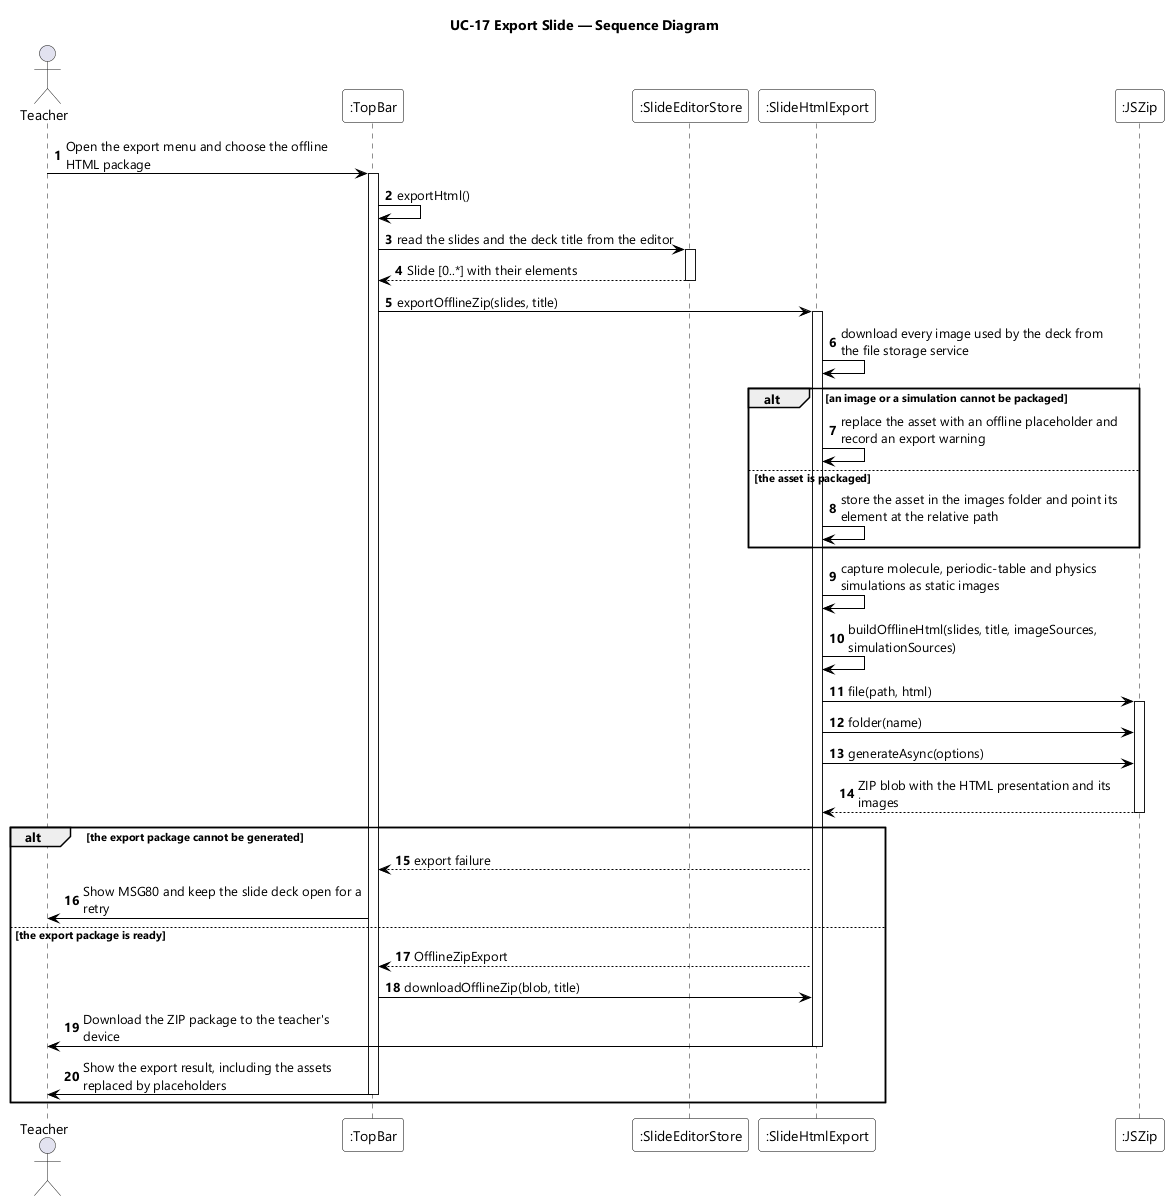

The diagram above was rendered by PlantUML. Its source (embedded in the PNG):
@startuml UC-17 Export Slide - Sequence Diagram
skinparamlocked dpi 96
skinparam defaultFontName "Segoe UI"
skinparam shadowing false
skinparam ParticipantBackgroundColor #FFFFFF
skinparam ParticipantBorderColor #000000
skinparam ArrowColor #000000
skinparam sequenceMessageAlign left
skinparam maxMessageSize 280
title UC-17 Export Slide — Sequence Diagram

actor Teacher
participant ":TopBar" as TB
participant ":SlideEditorStore" as STORE
participant ":SlideHtmlExport" as EXP
participant ":JSZip" as ZIP

autonumber
Teacher -> TB : Open the export menu and choose the offline HTML package
activate TB
TB -> TB : exportHtml()
TB -> STORE : read the slides and the deck title from the editor
activate STORE
STORE --> TB : Slide [0..*] with their elements
deactivate STORE
TB -> EXP : exportOfflineZip(slides, title)
activate EXP
EXP -> EXP : download every image used by the deck from the file storage service

alt an image or a simulation cannot be packaged
  EXP -> EXP : replace the asset with an offline placeholder and record an export warning
else the asset is packaged
  EXP -> EXP : store the asset in the images folder and point its element at the relative path
end

EXP -> EXP : capture molecule, periodic-table and physics simulations as static images
EXP -> EXP : buildOfflineHtml(slides, title, imageSources, simulationSources)
EXP -> ZIP : file(path, html)
activate ZIP
EXP -> ZIP : folder(name)
EXP -> ZIP : generateAsync(options)
ZIP --> EXP : ZIP blob with the HTML presentation and its images
deactivate ZIP

alt the export package cannot be generated
  EXP --> TB : export failure
  TB -> Teacher : Show MSG80 and keep the slide deck open for a retry
else the export package is ready
  EXP --> TB : OfflineZipExport
  TB -> EXP : downloadOfflineZip(blob, title)
  EXP -> Teacher : Download the ZIP package to the teacher's device
  deactivate EXP
  TB -> Teacher : Show the export result, including the assets replaced by placeholders
  deactivate TB
end
@enduml